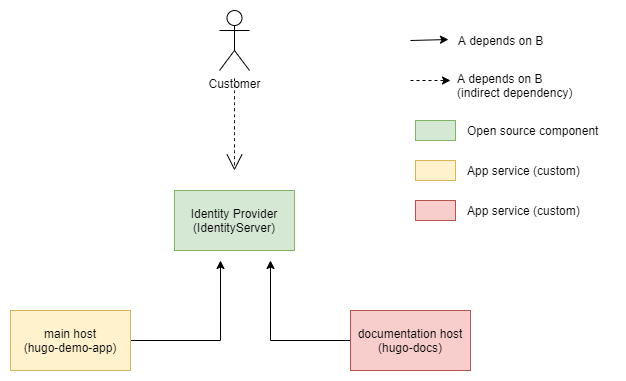

The diagram above was exported from draw.io. Its source (the exported page's mxGraphModel, read from the mxfile embedded in the PNG):
<mxGraphModel dx="1422" dy="794" grid="1" gridSize="10" guides="1" tooltips="1" connect="1" arrows="1" fold="1" page="1" pageScale="1" pageWidth="827" pageHeight="1169" math="0" shadow="0">
  <root>
    <mxCell id="0" />
    <mxCell id="1" parent="0" />
    <mxCell id="d4EE6-NbzuBlNk0t0SHY-1" style="edgeStyle=none;curved=1;rounded=0;orthogonalLoop=1;jettySize=auto;html=1;endArrow=open;startSize=14;endSize=14;sourcePerimeterSpacing=8;targetPerimeterSpacing=8;dashed=1;" edge="1" parent="1" source="tjnVtbdZ6USTTdyCDuQN-1">
      <mxGeometry relative="1" as="geometry">
        <mxPoint x="424" y="220" as="targetPoint" />
      </mxGeometry>
    </mxCell>
    <mxCell id="tjnVtbdZ6USTTdyCDuQN-1" value="Customer" style="shape=umlActor;verticalLabelPosition=bottom;verticalAlign=top;html=1;outlineConnect=0;" parent="1" vertex="1">
      <mxGeometry x="409" y="60" width="30" height="60" as="geometry" />
    </mxCell>
    <mxCell id="tjnVtbdZ6USTTdyCDuQN-3" value="Identity Provider&lt;br&gt;(IdentityServer)" style="rounded=0;whiteSpace=wrap;html=1;fillColor=#d5e8d4;strokeColor=#82b366;" parent="1" vertex="1">
      <mxGeometry x="364" y="240" width="120" height="60" as="geometry" />
    </mxCell>
    <mxCell id="tjnVtbdZ6USTTdyCDuQN-13" style="edgeStyle=orthogonalEdgeStyle;rounded=0;orthogonalLoop=1;jettySize=auto;html=1;" parent="1" source="tjnVtbdZ6USTTdyCDuQN-4" edge="1">
      <mxGeometry relative="1" as="geometry">
        <mxPoint x="410" y="310" as="targetPoint" />
      </mxGeometry>
    </mxCell>
    <mxCell id="tjnVtbdZ6USTTdyCDuQN-4" value="main host&lt;br&gt;(hugo-demo-app)" style="rounded=0;whiteSpace=wrap;html=1;fillColor=#fff2cc;strokeColor=#d6b656;" parent="1" vertex="1">
      <mxGeometry x="200" y="360" width="120" height="60" as="geometry" />
    </mxCell>
    <mxCell id="tjnVtbdZ6USTTdyCDuQN-14" style="edgeStyle=orthogonalEdgeStyle;rounded=0;orthogonalLoop=1;jettySize=auto;html=1;" parent="1" source="tjnVtbdZ6USTTdyCDuQN-5" edge="1">
      <mxGeometry relative="1" as="geometry">
        <mxPoint x="460" y="310" as="targetPoint" />
      </mxGeometry>
    </mxCell>
    <mxCell id="tjnVtbdZ6USTTdyCDuQN-5" value="documentation host&lt;br&gt;(hugo-docs)" style="rounded=0;whiteSpace=wrap;html=1;fillColor=#f8cecc;strokeColor=#b85450;" parent="1" vertex="1">
      <mxGeometry x="540" y="360" width="120" height="60" as="geometry" />
    </mxCell>
    <mxCell id="tjnVtbdZ6USTTdyCDuQN-22" value="" style="endArrow=classic;html=1;entryX=-0.02;entryY=0.45;entryDx=0;entryDy=0;entryPerimeter=0;" parent="1" target="tjnVtbdZ6USTTdyCDuQN-23" edge="1">
      <mxGeometry width="50" height="50" relative="1" as="geometry">
        <mxPoint x="600" y="90" as="sourcePoint" />
        <mxPoint x="630" y="90" as="targetPoint" />
      </mxGeometry>
    </mxCell>
    <mxCell id="tjnVtbdZ6USTTdyCDuQN-23" value="A depends on B" style="text;html=1;align=center;verticalAlign=middle;resizable=0;points=[];autosize=1;" parent="1" vertex="1">
      <mxGeometry x="640" y="80" width="100" height="20" as="geometry" />
    </mxCell>
    <mxCell id="tjnVtbdZ6USTTdyCDuQN-24" value="" style="endArrow=classic;html=1;dashed=1;" parent="1" edge="1">
      <mxGeometry width="50" height="50" relative="1" as="geometry">
        <mxPoint x="600" y="130" as="sourcePoint" />
        <mxPoint x="640" y="130" as="targetPoint" />
      </mxGeometry>
    </mxCell>
    <mxCell id="tjnVtbdZ6USTTdyCDuQN-25" value="A depends on B&lt;br&gt;(indirect dependency)" style="text;html=1;align=left;verticalAlign=middle;resizable=0;points=[];autosize=1;" parent="1" vertex="1">
      <mxGeometry x="645" y="120" width="130" height="30" as="geometry" />
    </mxCell>
    <mxCell id="tjnVtbdZ6USTTdyCDuQN-29" value="" style="rounded=0;whiteSpace=wrap;html=1;fillColor=#d5e8d4;strokeColor=#82b366;" parent="1" vertex="1">
      <mxGeometry x="605" y="170" width="40" height="20" as="geometry" />
    </mxCell>
    <mxCell id="tjnVtbdZ6USTTdyCDuQN-30" value="Open source component" style="text;html=1;align=left;verticalAlign=middle;resizable=0;points=[];autosize=1;" parent="1" vertex="1">
      <mxGeometry x="655" y="170" width="150" height="20" as="geometry" />
    </mxCell>
    <mxCell id="tjnVtbdZ6USTTdyCDuQN-32" value="" style="rounded=0;whiteSpace=wrap;html=1;fillColor=#fff2cc;strokeColor=#d6b656;" parent="1" vertex="1">
      <mxGeometry x="605" y="210" width="40" height="20" as="geometry" />
    </mxCell>
    <mxCell id="tjnVtbdZ6USTTdyCDuQN-33" value="App service (custom)" style="text;html=1;align=left;verticalAlign=middle;resizable=0;points=[];autosize=1;" parent="1" vertex="1">
      <mxGeometry x="655" y="250" width="130" height="20" as="geometry" />
    </mxCell>
    <mxCell id="tjnVtbdZ6USTTdyCDuQN-34" value="" style="rounded=0;whiteSpace=wrap;html=1;fillColor=#f8cecc;strokeColor=#b85450;" parent="1" vertex="1">
      <mxGeometry x="605" y="250" width="40" height="20" as="geometry" />
    </mxCell>
    <mxCell id="tjnVtbdZ6USTTdyCDuQN-35" value="App service (custom)" style="text;html=1;align=left;verticalAlign=middle;resizable=0;points=[];autosize=1;" parent="1" vertex="1">
      <mxGeometry x="655" y="210" width="130" height="20" as="geometry" />
    </mxCell>
  </root>
</mxGraphModel>